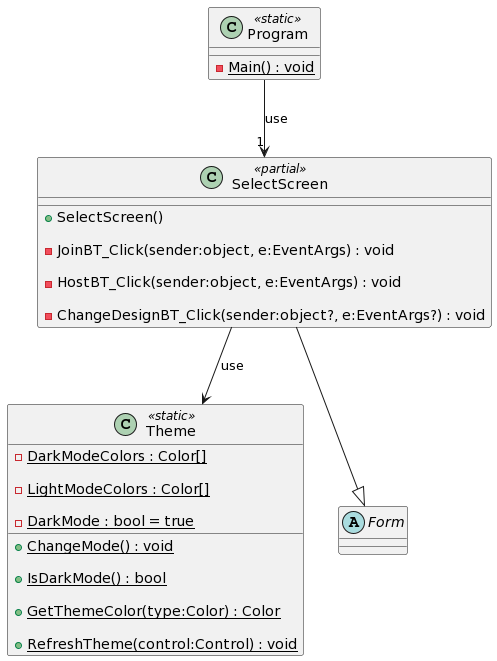

The diagram above was rendered by PlantUML. Its source (embedded in the PNG):
@startuml
class ComputerPlayer {

    - lastTileShipSunken : bool

    - random : Random

    + ComputerPlayer(_fieldHandler:FieldHandler)

    - hitPlayer(t:Tile) : void

    + <<async>> Move() : void

    + <<override>> OnPlayerReady() : void

    + <<override>> OnLoad() : void

    + <<override>> OnEnemyFieldHit(point:Point) : Task<HitType>

    + <<override>> GetNonhitShips(leftShips:IEnumerable<Point>) : Task<IEnumerable<Point>>

}

EnemyPlayer <|-- ComputerPlayer

abstract class EnemyPlayer {

    # FieldSize : Size <<get>>

    # FieldConfig : IEnumerable<int> <<get>>

    # IsPlayerTurn : bool <<get>> <<set>>

    # IsPlayerReady : bool <<get>>

    + EnemyPlayer(_fieldHandler:FieldHandler)

    # HitPlayer(point:Point) : HitType

    # HitPlayer(columnIndex:int, rowIndex:int) : HitType

    # EnemyReady() : void

    # HoverCell(columnIndex:int, rowIndex:int) : void

    # HoverCellEnd() : void

    + {abstract} OnPlayerReady() : void

    + {abstract} OnLoad() : void

    + {abstract} OnEnemyFieldHit(point:Point) : Task<HitType>

    + {abstract} GetNonhitShips(leftShips:IEnumerable<Point>) : Task<IEnumerable<Point>>

    + <<virtual>> OnEnemyFieldHover(sender:object?, point:Point) : void

    + <<virtual>> OnEnemyFieldUnHover(sender:object?, point:Point) : void

}

class NetworkPlayer {

    - isEnemyReady : bool = false

    + NetworkPlayer(fieldHandler:FieldHandler, _connection:TcpClient)

    - callback(message:StunTools.Message) : void

    - <<async>> onPointMessage(message:StunTools.Message) : Task

    - <<async>> WaitHitTypeMessage() : Task<HitType?>

    + <<override>> <<async>> OnEnemyFieldHit(point:Point) : Task<HitType>

    + <<override>> <<async>> OnPlayerReady() : void

    + <<override>> OnLoad() : void

    + <<override>> <<async>> OnEnemyFieldHover(sender:object?, point:Point) : void

    + <<override>> <<async>> OnEnemyFieldUnHover(sender:object?, point:Point) : void

    + <<override>> <<async>> GetNonhitShips(l:IEnumerable<Point>) : Task<IEnumerable<Point>>

}

EnemyPlayer <|-- NetworkPlayer

class Field $filds{

    + FieldGrid : DataGridView <<get>>

    + FieldSize : Size <<get>>

    +  <<event>> HoverEvent : HoverEventHandler? 

    +  <<event>> UnHoverEvent : UnHoverEventHandler? 

    - cancellationTokenSource : CancellationTokenSource

    + Field(dataGridView:DataGridView, size:Size?)

    + CancelBlink() : void

    - <<async>> blinkLastHit() : void

    + DoAllowUserinput(value:bool) : void

    - mouseEnter(sender:object?, e:DataGridViewCellEventArgs) : void

    - mouseClick(sender:object?, e:DataGridViewCellMouseEventArgs) : void

    - mouseLeave(sender:object?, e:DataGridViewCellEventArgs) : void

    + AddSelection(columnIndex:int, rowIndex:int) : void

    + RemoveSelection(columnIndex:int, rowIndex:int) : void

    + ResetSelection() : void

    - genField(sizex:int, sizey:int) : void

    + Update(columnIndex:int, rowIndex:int) : bool

    + ShipSunken(tile:Tile) : void

    - updateColor(columnIndex:int, rowIndex:int, isShip:bool?, isSunken:bool) : void

    - updateText(columnIndex:int, rowIndex:int, isHit:bool) : void

    + Hit(columnIndex:int, rowIndex:int) : HitType?

    + Random(ships:IEnumerable<int>, useCurrent:bool) : bool

    + Clear() : void

}

enum HitType {

    HIT,

    MISS,

    SUNKEN,

    ENDGAME,

}

HitType --+ Field

class FieldHandler {

    + GameEnded : bool <<get>> = false

    + IsPlayerReady : bool <<get>> = false

    - mouseDown : bool = false

    - isPlayerTurn : bool

    + FieldSize : Size <<get>>

    + FieldConfig : IEnumerable<int> <<get>>

    + IsPlayerTurn : bool <<get>> <<set>>

    + FieldHandler(_playerField:Field, _enemyField:Field, _playerShipGrid:ShipGrid, _enemyShipGrid:ShipGrid, _mainGame:MainGame, connection:TcpClient?)

    + Ready() : void

    + PlayerShipAmountEmpty() : bool

    + ClearFields() : void

    - start() : void

    + Loaded() : void

    - playerCellHoverPress(sender:object?, e:DataGridViewCellEventArgs) : void

    - enemyCellPress(sender:object?, e:DataGridViewCellMouseEventArgs) : void

    - <<async>> EndGame(result:bool) : void

    + RandomShips() : void

    + PlayerHit(columnIndex:int, rowIndex:int) : HitType

    <<internal>> EnemyReady() : void

    <<internal>> HoverCellPlayer(columnIndex:int, rowIndex:int) : void

    <<internal>> HoverCellPlayerEnd() : void

    + PlayerShipSunken() : void

    + EnemyShipSunken() : void

    + ClearPlayer() : void

    <<internal>> HidePlayerField(isChecked:bool) : void

    <<internal>> ChangeTheme() : void

}

class PlayingField {

    + <<readonly>> Size : Size

    + PlayingField(_size:Size)

    + {static} Random(size:Size, ships:IEnumerable<int>, maxAttempts:int) : PlayingField?

    + DistancesToNext(p:Point) : int[]

    + GetNonhitShipTiles() : IEnumerable<Tile>

    - randomEmptyTile(random:Random) : Tile?

    - genTiles(size:Size) : void

    + Update(columnIndex:int, rowIndex:int) : bool?

    + Update(tile:Tile) : bool?

    + Clone() : PlayingField

    + Random(ships:IEnumerable<int>, maxAttempts:int) : PlayingField?

    - TryPlaceShips(shipsRemaining:IEnumerable<int>, board:PlayingField, maxAttempts:int, random:Random) : PlayingField?

    + AllShipsHit() : bool

}

class Tile {

    + <<readonly>> Position : Point

    + IsHit : bool <<get>>

    + Tile(x:int, y:int, pField:PlayingField, link:Link?, isHit:bool)

    + Hit() : void

    + GetNeighbours() : IEnumerable<Tile>

    + CountNeighbours() : int

    + NeighbourLinks() : IEnumerable<Link>

}

class Link {

    + Length : int <<get>>

    + Vertical : bool? <<get>>

    + IsHit : bool <<get>>

    + HitCount : int <<get>>

    + Link()

    + Add(tile:Tile) : void

    + Remove(tile:Tile) : void

    - isVertical() : bool?

}

class LobbyScreen <<partial>> {

    - isHost : bool

    - ConnectCancel : CancellationTokenSource

    + LobbyScreen(_isHost:bool)

    - <<async>> LobbyScreen_Load(sender:object, e:EventArgs) : void

    - <<async>> ConnectBT_Click(sender:object, e:EventArgs) : void

    - callback(message:StunTools.Message) : void

    <<internal>> OnCodeChange() : void

    - CopyCodeBT_Click(sender:object, e:EventArgs) : void

    - startGame() : void

    - <<async>> StartBT_Click(sender:object, e:EventArgs) : void

    - ChangeDesignBT_Click(sender:object?, e:EventArgs?) : void

}

class MainGame <<partial>> {

    + MainGame(connection:TcpClient?, shipPlacementConfig:ShipGridEntry[])

    + Start(shipPlacementConfig:ShipGridEntry[], connection:TcpClient?) : void

    + EnemyReady() : void

    + EndGame(won:bool) : void

    + SetTurn(turn:bool) : void

    - Form1_Load(sender:object, e:EventArgs) : void

    - hideBoard_CheckedChanged(sender:object, e:EventArgs) : void

    - ReadyBT_Click(sender:object, e:EventArgs) : void

    - CompleteBT_Click(sender:object, e:EventArgs) : void

    - ClearBT_Click(sender:object, e:EventArgs) : void

    - ChangeDesignBT_Click(sender:object?, e:EventArgs?) : void

}

class Program <<static>> {

    {static} - Main() : void

}

class Theme <<static>> {

    {static} - DarkModeColors : Color[]

    {static} - LightModeColors : Color[]

    {static} - DarkMode : bool = true

    + {static} ChangeMode() : void

    + {static} IsDarkMode() : bool

    + {static} GetThemeColor(type:Color) : Color

    + {static} RefreshTheme(control:Control) : void

}

class SelectScreen <<partial>> {

    + SelectScreen()

    - JoinBT_Click(sender:object, e:EventArgs) : void

    - HostBT_Click(sender:object, e:EventArgs) : void

    - ChangeDesignBT_Click(sender:object?, e:EventArgs?) : void

}

class ShipGrid {

    +  <<event>> AmountChangedEvent : AmountChangedEventHandler? 

    + <<readonly>> Editable : bool

    + <<readonly>> Ships : Dictionary<int, ShipGridEntry>

    - <<readonly>> shipsGrid : DataGridView

    + ShipGrid(_shipsGrid:DataGridView, _editable:bool)

    + ShipAmountEmpty() : bool

    + SetEntries(shipGridEntries:IEnumerable<ShipGridEntry>) : void

    + UpdateAmount(links:Link[]) : void

    + ResetAmount(amount:int?) : void

    - mouseEnter(sender:object?, e:DataGridViewCellEventArgs) : void

    - editEnd(sender:object?, e:DataGridViewCellEventArgs) : void

    - mouseLeave(sender:object?, e:EventArgs) : void

    + ResetSelection() : void

    + GetShipsAsInt(getMissingOnly:bool) : IEnumerable<int>

    - createShiptypeCell(name:string, length:int, amount:int) : ShipGridEntry

    - genShips() : void

}

class ShipGridEntry {

    + Name : string <<get>> <<set>>

    + Length : int <<get>> <<set>>

    + Amount : int <<get>> <<set>>

    + MaxAmount : int <<get>> <<set>>

    - name : string

    - length : int

    - amount : int

    - maxAmount : int

    - <<readonly>> entryRow : DataGridViewRow?

    + ShipGridEntry(_name:string, _length:int, maxAmount:int, _entryRow:DataGridViewRow)

    + Update(shipGridEntry:ShipGridEntry) : void

    + ResetAmount(value:int?) : void

    - updateVariable(value:object, cell:int) : void

    - updateColor(value:int, cell:int) : void

}



package Network {

    class TcpClient

    class TcpSocket

}

Program --> "1" SelectScreen : use



abstract class Form{}



skinparam groupInheritance 3

LobbyScreen     --|>    Form

MainGame        --|>    Form

SelectScreen    --|>    Form





LobbyScreen --> "1" ShipGrid : "- shipGrid" 

LobbyScreen --> "1" TcpSocket : "- Socket?"

LobbyScreen -->"1" MainGame : use

LobbyScreen --> Theme:use



MainGame --> "1" FieldHandler :"- fieldHandler"

MainGame --> "1..*" ShipGridEntry : use

MainGame --> Theme:use

MainGame --> "2" Field : use

MainGame --> "2" ShipGrid : use

 

SelectScreen --> "1" LobbyScreen:use

SelectScreen --> Theme:use



ShipGrid::Ships --> "1..*" ShipGridEntry



TcpClient "1" <-- LobbyScreen : "- Client?"

TcpClient <-- MainGame : use

TcpClient <-- FieldHandler : use

TcpClient <-- NetworkPlayer : "- conenction"



FieldHandler --> Field : "- playerField"

FieldHandler --> Field : "- enemyField"

FieldHandler --> MainGame :"- maingame"

FieldHandler --> ShipGrid : "- playerShipGrid"

FieldHandler --> ShipGrid : "- enemyShipGrid"

FieldHandler --> "1" EnemyPlayer : "- enemyPlayer"



EnemyPlayer --> FieldHandler : "- <<readonly>> fieldHandler"



ComputerPlayer --> "1" PlayingField : "- playerPlayingField"

ComputerPlayer --> "1" PlayingField : "- enemyPlayingField"

ComputerPlayer --> "1" Tile : "- lastTile"



Field --> "1" PlayingField : "+ PlayingField <<get>>"

Field --> "1" Tile : "- lastHitTile"

Field --> Theme: use



PlayingField --> "1..*" Tile : "+ Tiles <<get>>"

PlayingField --> "0..*" Link : "+ <<readonly>> Links"



Link --> "0..*" Tile : "+ Tiles <<get>>"



Tile --> Link : "+ Link <<get>> <<set>>"

Tile --> PlayingField : "- field"



remove Program
remove Theme
remove SelectScreen
remove Form
remove LobbyScreen
remove Network
remove ShipGrid
remove ShipGridEntry
remove MainGame
remove $filds
remove HitType
remove PlayingField
remove Tile
remove Link
remove FieldHandler
remove EnemyPlayer
remove ComputerPlayer
remove NetworkPlayer
restore Program
restore Theme
restore SelectScreen
restore Form
@enduml